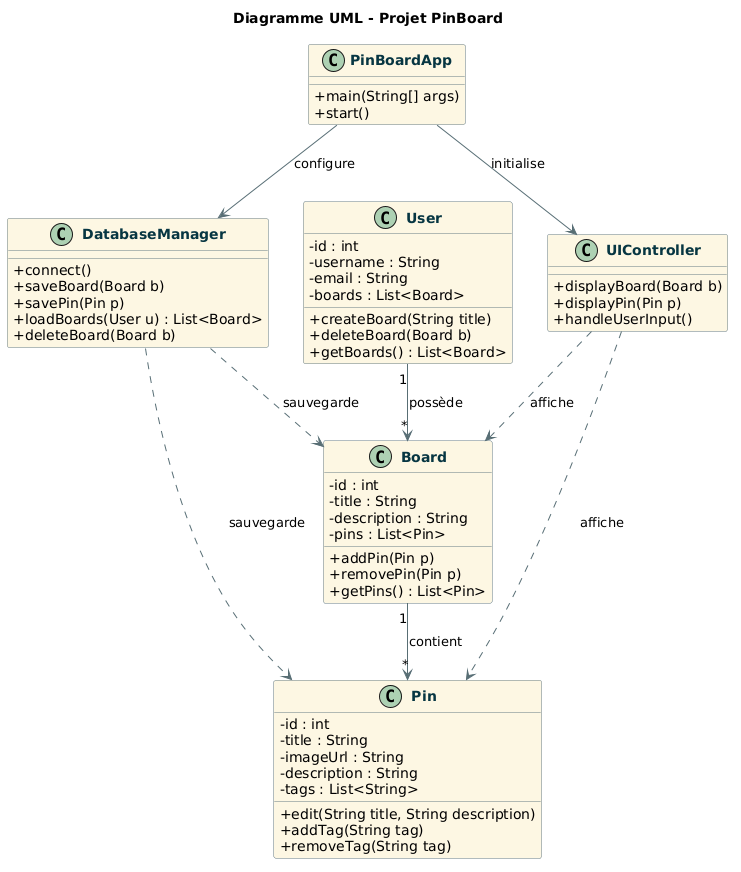

The diagram above was rendered by PlantUML. Its source (embedded in the PNG):
@startuml
title Diagramme UML - Projet PinBoard

skinparam classAttributeIconSize 0
skinparam shadowing false
skinparam backgroundColor #FFFFFF
skinparam classBackgroundColor #FDF6E3
skinparam classBorderColor #657b83
skinparam arrowColor #586e75
skinparam classFontColor #073642
skinparam classFontStyle bold

' ===========================
' Classes principales
' ===========================

class PinBoardApp {
    + main(String[] args)
    + start()
}

class Board {
    - id : int
    - title : String
    - description : String
    - pins : List<Pin>
    + addPin(Pin p)
    + removePin(Pin p)
    + getPins() : List<Pin>
}

class Pin {
    - id : int
    - title : String
    - imageUrl : String
    - description : String
    - tags : List<String>
    + edit(String title, String description)
    + addTag(String tag)
    + removeTag(String tag)
}

class User {
    - id : int
    - username : String
    - email : String
    - boards : List<Board>
    + createBoard(String title)
    + deleteBoard(Board b)
    + getBoards() : List<Board>
}

class DatabaseManager {
    + connect()
    + saveBoard(Board b)
    + savePin(Pin p)
    + loadBoards(User u) : List<Board>
    + deleteBoard(Board b)
}

class UIController {
    + displayBoard(Board b)
    + displayPin(Pin p)
    + handleUserInput()
}

' ===========================
' Relations
' ===========================

User "1" --> "*" Board : possède
Board "1" --> "*" Pin : contient
UIController ..> Board : affiche
UIController ..> Pin : affiche
DatabaseManager ..> Board : sauvegarde
DatabaseManager ..> Pin : sauvegarde
PinBoardApp --> UIController : initialise
PinBoardApp --> DatabaseManager : configure
@enduml